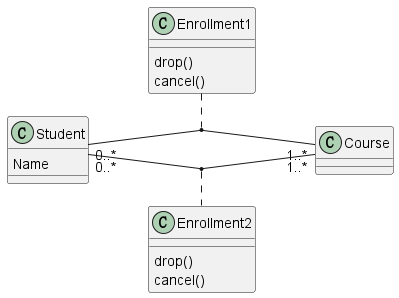

The diagram above was rendered by PlantUML. Its source (embedded in the PNG):
@startuml
left to right direction

' Class Definition
class Student {
    Name
}
class Course
class Enrollment1 {
    drop()
    cancel()
}
class Course
class Enrollment2 {
    drop()
    cancel()
}

' Class Relationships
Student "0..*" -- "1..*" Course
(Student, Course) ... Enrollment1
Student "0..*" -- "1..*" Course
(Student, Course) ... Enrollment2
@enduml